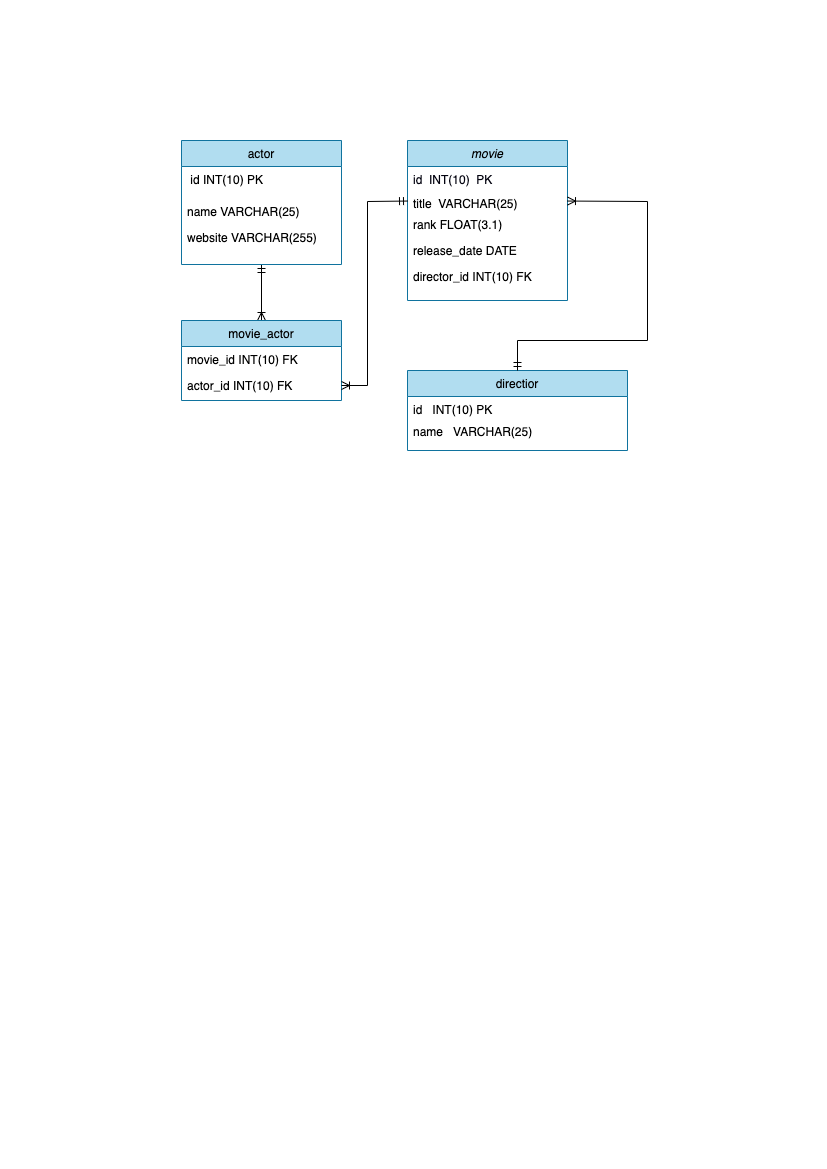

The diagram above was exported from draw.io. Its source (the exported page's mxGraphModel, read from the mxfile embedded in the PNG):
<mxGraphModel dx="1426" dy="665" grid="1" gridSize="10" guides="1" tooltips="1" connect="1" arrows="1" fold="1" page="1" pageScale="1" pageWidth="827" pageHeight="1169" math="0" shadow="0">
  <root>
    <mxCell id="WIyWlLk6GJQsqaUBKTNV-0" />
    <mxCell id="WIyWlLk6GJQsqaUBKTNV-1" parent="WIyWlLk6GJQsqaUBKTNV-0" />
    <mxCell id="zkfFHV4jXpPFQw0GAbJ--0" value="movie" style="swimlane;fontStyle=2;align=center;verticalAlign=top;childLayout=stackLayout;horizontal=1;startSize=26;horizontalStack=0;resizeParent=1;resizeLast=0;collapsible=1;marginBottom=0;rounded=0;shadow=0;strokeWidth=1;strokeColor=#10739e;fillColor=#b1ddf0;" parent="WIyWlLk6GJQsqaUBKTNV-1" vertex="1">
      <mxGeometry x="407" y="140" width="160" height="160" as="geometry">
        <mxRectangle x="230" y="140" width="160" height="26" as="alternateBounds" />
      </mxGeometry>
    </mxCell>
    <mxCell id="zkfFHV4jXpPFQw0GAbJ--3" value="id  INT(10)  PK" style="text;align=left;verticalAlign=top;spacingLeft=4;spacingRight=4;overflow=hidden;rotatable=0;points=[[0,0.5],[1,0.5]];portConstraint=eastwest;rounded=0;shadow=0;html=0;fontColor=#03030F;" parent="zkfFHV4jXpPFQw0GAbJ--0" vertex="1">
      <mxGeometry y="26" width="160" height="24" as="geometry" />
    </mxCell>
    <mxCell id="zkfFHV4jXpPFQw0GAbJ--1" value="title  VARCHAR(25)" style="text;align=left;verticalAlign=top;spacingLeft=4;spacingRight=4;overflow=hidden;rotatable=0;points=[[0,0.5],[1,0.5]];portConstraint=eastwest;" parent="zkfFHV4jXpPFQw0GAbJ--0" vertex="1">
      <mxGeometry y="50" width="160" height="21.08" as="geometry" />
    </mxCell>
    <mxCell id="zkfFHV4jXpPFQw0GAbJ--2" value="rank FLOAT(3.1)" style="text;align=left;verticalAlign=top;spacingLeft=4;spacingRight=4;overflow=hidden;rotatable=0;points=[[0,0.5],[1,0.5]];portConstraint=eastwest;rounded=0;shadow=0;html=0;" parent="zkfFHV4jXpPFQw0GAbJ--0" vertex="1">
      <mxGeometry y="71.08" width="160" height="26" as="geometry" />
    </mxCell>
    <mxCell id="aa9Hs2__iWjUV0Bui5p--7" value="release_date DATE" style="text;align=left;verticalAlign=top;spacingLeft=4;spacingRight=4;overflow=hidden;rotatable=0;points=[[0,0.5],[1,0.5]];portConstraint=eastwest;" vertex="1" parent="zkfFHV4jXpPFQw0GAbJ--0">
      <mxGeometry y="97.08" width="160" height="26" as="geometry" />
    </mxCell>
    <mxCell id="aa9Hs2__iWjUV0Bui5p--23" value="director_id INT(10) FK" style="text;align=left;verticalAlign=top;spacingLeft=4;spacingRight=4;overflow=hidden;rotatable=0;points=[[0,0.5],[1,0.5]];portConstraint=eastwest;" vertex="1" parent="zkfFHV4jXpPFQw0GAbJ--0">
      <mxGeometry y="123.08" width="160" height="26" as="geometry" />
    </mxCell>
    <mxCell id="aa9Hs2__iWjUV0Bui5p--21" style="edgeStyle=none;rounded=0;jumpSize=6;orthogonalLoop=1;jettySize=auto;html=1;exitX=0.5;exitY=1;exitDx=0;exitDy=0;entryX=0.5;entryY=0;entryDx=0;entryDy=0;fontColor=#03030F;startArrow=ERmandOne;startFill=0;endArrow=ERoneToMany;endFill=0;startSize=6;endSize=6;strokeColor=default;strokeWidth=1;" edge="1" parent="WIyWlLk6GJQsqaUBKTNV-1" source="zkfFHV4jXpPFQw0GAbJ--6" target="zkfFHV4jXpPFQw0GAbJ--13">
      <mxGeometry relative="1" as="geometry" />
    </mxCell>
    <mxCell id="zkfFHV4jXpPFQw0GAbJ--6" value="actor" style="swimlane;fontStyle=0;align=center;verticalAlign=top;childLayout=stackLayout;horizontal=1;startSize=26;horizontalStack=0;resizeParent=1;resizeLast=0;collapsible=1;marginBottom=0;rounded=0;shadow=0;strokeWidth=1;fillColor=#b1ddf0;strokeColor=#10739e;" parent="WIyWlLk6GJQsqaUBKTNV-1" vertex="1">
      <mxGeometry x="181" y="140" width="160" height="124" as="geometry">
        <mxRectangle x="130" y="380" width="160" height="26" as="alternateBounds" />
      </mxGeometry>
    </mxCell>
    <mxCell id="zkfFHV4jXpPFQw0GAbJ--10" value=" id INT(10) PK" style="text;align=left;verticalAlign=top;spacingLeft=4;spacingRight=4;overflow=hidden;rotatable=0;points=[[0,0.5],[1,0.5]];portConstraint=eastwest;fontStyle=0" parent="zkfFHV4jXpPFQw0GAbJ--6" vertex="1">
      <mxGeometry y="26" width="160" height="32" as="geometry" />
    </mxCell>
    <mxCell id="zkfFHV4jXpPFQw0GAbJ--7" value="name VARCHAR(25)" style="text;align=left;verticalAlign=top;spacingLeft=4;spacingRight=4;overflow=hidden;rotatable=0;points=[[0,0.5],[1,0.5]];portConstraint=eastwest;" parent="zkfFHV4jXpPFQw0GAbJ--6" vertex="1">
      <mxGeometry y="58" width="160" height="26" as="geometry" />
    </mxCell>
    <mxCell id="zkfFHV4jXpPFQw0GAbJ--8" value="website VARCHAR(255)" style="text;align=left;verticalAlign=top;spacingLeft=4;spacingRight=4;overflow=hidden;rotatable=0;points=[[0,0.5],[1,0.5]];portConstraint=eastwest;rounded=0;shadow=0;html=0;" parent="zkfFHV4jXpPFQw0GAbJ--6" vertex="1">
      <mxGeometry y="84" width="160" height="26" as="geometry" />
    </mxCell>
    <mxCell id="zkfFHV4jXpPFQw0GAbJ--13" value="movie_actor" style="swimlane;fontStyle=0;align=center;verticalAlign=top;childLayout=stackLayout;horizontal=1;startSize=26;horizontalStack=0;resizeParent=1;resizeLast=0;collapsible=1;marginBottom=0;rounded=0;shadow=0;strokeWidth=1;labelBackgroundColor=none;fillColor=#b1ddf0;strokeColor=#10739e;" parent="WIyWlLk6GJQsqaUBKTNV-1" vertex="1">
      <mxGeometry x="181" y="320" width="160" height="80" as="geometry">
        <mxRectangle x="340" y="380" width="170" height="26" as="alternateBounds" />
      </mxGeometry>
    </mxCell>
    <mxCell id="zkfFHV4jXpPFQw0GAbJ--14" value="movie_id INT(10) FK" style="text;align=left;verticalAlign=top;spacingLeft=4;spacingRight=4;overflow=hidden;rotatable=0;points=[[0,0.5],[1,0.5]];portConstraint=eastwest;" parent="zkfFHV4jXpPFQw0GAbJ--13" vertex="1">
      <mxGeometry y="26" width="160" height="26" as="geometry" />
    </mxCell>
    <mxCell id="aa9Hs2__iWjUV0Bui5p--2" value="actor_id INT(10) FK" style="text;align=left;verticalAlign=top;spacingLeft=4;spacingRight=4;overflow=hidden;rotatable=0;points=[[0,0.5],[1,0.5]];portConstraint=eastwest;" vertex="1" parent="zkfFHV4jXpPFQw0GAbJ--13">
      <mxGeometry y="52" width="160" height="26" as="geometry" />
    </mxCell>
    <mxCell id="zkfFHV4jXpPFQw0GAbJ--17" value="directior" style="swimlane;fontStyle=0;align=center;verticalAlign=top;childLayout=stackLayout;horizontal=1;startSize=26;horizontalStack=0;resizeParent=1;resizeLast=0;collapsible=1;marginBottom=0;rounded=0;shadow=0;strokeWidth=1;fillColor=#b1ddf0;strokeColor=#10739e;" parent="WIyWlLk6GJQsqaUBKTNV-1" vertex="1">
      <mxGeometry x="407" y="370" width="220" height="80" as="geometry">
        <mxRectangle x="550" y="140" width="160" height="26" as="alternateBounds" />
      </mxGeometry>
    </mxCell>
    <mxCell id="zkfFHV4jXpPFQw0GAbJ--20" value="id   INT(10) PK" style="text;align=left;verticalAlign=top;spacingLeft=4;spacingRight=4;overflow=hidden;rotatable=0;points=[[0,0.5],[1,0.5]];portConstraint=eastwest;rounded=0;shadow=0;html=0;" parent="zkfFHV4jXpPFQw0GAbJ--17" vertex="1">
      <mxGeometry y="26" width="220" height="22" as="geometry" />
    </mxCell>
    <mxCell id="zkfFHV4jXpPFQw0GAbJ--18" value="name   VARCHAR(25)" style="text;align=left;verticalAlign=top;spacingLeft=4;spacingRight=4;overflow=hidden;rotatable=0;points=[[0,0.5],[1,0.5]];portConstraint=eastwest;" parent="zkfFHV4jXpPFQw0GAbJ--17" vertex="1">
      <mxGeometry y="48" width="220" height="26" as="geometry" />
    </mxCell>
    <mxCell id="aa9Hs2__iWjUV0Bui5p--19" style="edgeStyle=none;rounded=0;jumpSize=6;orthogonalLoop=1;jettySize=auto;html=1;exitX=1;exitY=0.5;exitDx=0;exitDy=0;entryX=0.5;entryY=0;entryDx=0;entryDy=0;fontColor=#03030F;startSize=6;endSize=6;strokeColor=default;startArrow=ERoneToMany;startFill=0;strokeWidth=1;endArrow=ERmandOne;endFill=0;" edge="1" parent="WIyWlLk6GJQsqaUBKTNV-1" source="zkfFHV4jXpPFQw0GAbJ--1" target="zkfFHV4jXpPFQw0GAbJ--17">
      <mxGeometry relative="1" as="geometry">
        <Array as="points">
          <mxPoint x="647" y="201" />
          <mxPoint x="647" y="340" />
          <mxPoint x="517" y="340" />
        </Array>
      </mxGeometry>
    </mxCell>
    <mxCell id="aa9Hs2__iWjUV0Bui5p--22" style="edgeStyle=none;rounded=0;jumpSize=6;orthogonalLoop=1;jettySize=auto;html=1;exitX=0;exitY=0.5;exitDx=0;exitDy=0;entryX=1;entryY=0.5;entryDx=0;entryDy=0;fontColor=#03030F;startArrow=ERmandOne;startFill=0;endArrow=ERoneToMany;endFill=0;startSize=6;endSize=6;strokeColor=default;strokeWidth=1;" edge="1" parent="WIyWlLk6GJQsqaUBKTNV-1" source="zkfFHV4jXpPFQw0GAbJ--1" target="aa9Hs2__iWjUV0Bui5p--2">
      <mxGeometry relative="1" as="geometry">
        <Array as="points">
          <mxPoint x="367" y="201" />
          <mxPoint x="367" y="385" />
        </Array>
      </mxGeometry>
    </mxCell>
  </root>
</mxGraphModel>